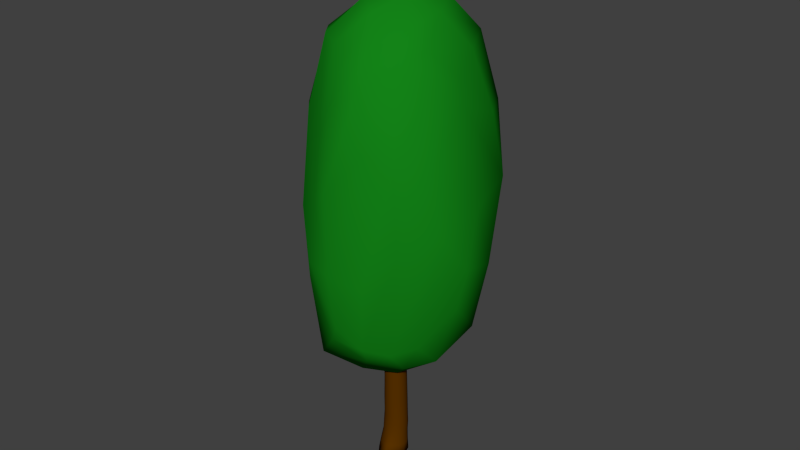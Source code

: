 # Source: LittleTallTree.blend  (saved by Blender 2.73.0; exported with 4.5.12 LTS)
import bpy
from mathutils import Matrix  # noqa: F401  (used for matrix-valued properties, if any)

bpy.ops.wm.read_factory_settings(use_empty=True)
scene = bpy.context.scene
scene.name = 'Scene'

# ---- collections
col_collection_1 = bpy.data.collections.new('Collection 1'); scene.collection.children.link(col_collection_1)

# ---- materials (node trees are filled in below, after node groups)
mat_material_002 = bpy.data.materials.new('Material.002')
mat_material_002.alpha_threshold = 0.0
mat_material_002.use_transparent_shadow = False
mat_material_002.diffuse_color = (0.006764, 0.2266, 0.008906, 1.0)
mat_material_002.specular_color = (0.08714, 0.08714, 0.08714)
mat_material_002.roughness = 0.5
mat_material_001 = bpy.data.materials.new('Material.001')
mat_material_001.alpha_threshold = 0.0
mat_material_001.use_transparent_shadow = False
mat_material_001.diffuse_color = (0.0985, 0.03111, 0.0, 1.0)
mat_material_001.specular_color = (0.1329, 0.1329, 0.1329)
mat_material_001.roughness = 0.5

# ---- material node trees

# ---- world
world_world = bpy.data.worlds.new('World'); scene.world = world_world
world_world.color = (0.05088, 0.05088, 0.05088)
world_world.use_sun_shadow = False
world_world.sun_shadow_jitter_overblur = 0.0
world_world.cycles.sampling_method = 'MANUAL'
world_world.cycles.sample_map_resolution = 256

# ---- meshes
me_cube_001 = bpy.data.meshes.new('Cube.001')
me_cube_001.from_pydata([(0.6873, -0.4224, 3.47), (0.6631, 0.9189, 3.151), (-0.7221, 0.9618, 3.238), (-0.8428, -0.399, 3.449), (0.6539, -0.6591, 2.057), (0.6389, 0.5839, 1.835), (-0.5543, 0.5891, 1.555), (-0.7149, -0.632, 2.08), (0.7772, -0.381, 1.922), (0.8789, 0.08181, 2.003), (0.7866, 0.2147, 1.799), (0.8128, 0.7134, 3.301), (0.8488, 0.3533, 3.428), (0.7986, -0.02729, 3.477), (0.7844, 0.9282, 3.003), (0.8152, 1.026, 2.696), (0.7504, 0.8223, 2.268), (-0.8544, 0.9782, 2.901), (-0.9036, 0.8789, 2.669), (-0.8011, 0.9736, 2.188), (-0.9421, -0.0006248, 3.453), (-0.9976, 0.1576, 3.296), (-0.9279, 0.7401, 3.277), (-0.8091, -0.6307, 2.22), (-0.9672, -0.6668, 2.641), (-0.7745, -0.6108, 2.937), (-0.4005, -0.7474, 1.982), (0.06086, -0.7988, 1.947), (0.4836, -0.749, 2.031), (0.3017, -0.4921, 3.582), (-0.2924, -0.5786, 3.554), (-0.4633, -0.4804, 3.572), (0.8105, -0.5491, 3.175), (0.8241, -0.6779, 2.6), (0.7933, -0.6369, 2.296), (0.516, 0.5954, 1.705), (-0.02734, 0.8155, 1.702), (-0.3324, 0.6675, 1.478), (-0.431, 1.205, 3.172), (-0.0484, 1.291, 3.438), (0.334, 1.193, 3.182), (-0.816, 0.23, 1.759), (-0.8538, -0.07537, 1.788), (-0.8253, -0.3657, 1.883), (-1.062, -0.2014, 3.024), (-1.084, -0.2166, 2.575), (-0.9518, -0.2552, 2.161), (-1.128, 0.2472, 2.937), (-1.118, 0.1798, 2.49), (-1.015, 0.1708, 2.13), (-1.047, 0.6852, 2.82), (-1.037, 0.6404, 2.484), (-0.9521, 0.5058, 1.974), (-0.4784, 1.229, 2.727), (-0.4762, 1.197, 2.5), (-0.4223, 1.118, 2.158), (0.1058, 1.316, 2.9), (-0.184, 1.239, 2.492), (0.05062, 1.276, 2.343), (0.4332, 1.182, 2.791), (0.4448, 1.255, 2.641), (0.4287, 1.067, 2.2), (0.9854, 0.6842, 2.937), (1.0, 0.6325, 2.582), (0.948, 0.4237, 2.156), (1.048, 0.2461, 3.063), (1.076, 0.1732, 2.656), (1.014, 0.08809, 2.339), (0.9713, -0.2093, 2.925), (0.9954, -0.2893, 2.6), (0.9448, -0.2625, 2.251), (0.4019, -0.7465, 3.235), (0.4343, -0.8441, 2.644), (0.308, -0.7779, 2.346), (-0.05649, -0.8157, 3.08), (-0.07465, -0.9241, 2.514), (-0.005407, -0.8494, 2.199), (-0.5106, -0.746, 3.182), (-0.4864, -0.8424, 2.54), (-0.3584, -0.8825, 2.318), (-0.4576, -0.4081, 1.788), (0.3067, -0.4547, 1.522), (0.5984, -0.5051, 1.766), (-0.2383, -0.1104, 1.465), (0.2149, -0.1882, 1.399), (0.6999, -0.1382, 1.632), (-0.1104, 0.3198, 1.291), (0.2, 0.1651, 1.34), (0.6587, 0.2474, 1.565), (0.1802, -0.06407, 4.078), (-0.1627, 0.08233, 4.162), (-0.5516, -0.0214, 3.97), (0.1448, 0.5538, 4.065), (-0.3475, 0.4465, 4.164), (-0.7219, 0.3707, 3.94), (0.2224, 0.8638, 3.736), (-0.235, 0.9402, 3.899), (-0.5848, 0.8895, 3.647)], [], [(97, 38, 2, 22), (88, 35, 5, 10), (79, 23, 7, 26), (70, 34, 4, 8), (61, 16, 5, 35), (52, 19, 6, 41), (23, 46, 43, 7), (46, 49, 42, 43), (49, 52, 41, 42), (3, 20, 44, 25), (25, 44, 45, 24), (24, 45, 46, 23), (20, 21, 47, 44), (44, 47, 48, 45), (45, 48, 49, 46), (21, 22, 50, 47), (47, 50, 51, 48), (48, 51, 52, 49), (22, 2, 17, 50), (50, 17, 18, 51), (51, 18, 19, 52), (19, 55, 37, 6), (55, 58, 36, 37), (58, 61, 35, 36), (2, 38, 53, 17), (17, 53, 54, 18), (18, 54, 55, 19), (38, 39, 56, 53), (53, 56, 57, 54), (54, 57, 58, 55), (39, 40, 59, 56), (56, 59, 60, 57), (57, 60, 61, 58), (40, 1, 14, 59), (59, 14, 15, 60), (60, 15, 16, 61), (16, 64, 10, 5), (64, 67, 9, 10), (67, 70, 8, 9), (1, 11, 62, 14), (14, 62, 63, 15), (15, 63, 64, 16), (11, 12, 65, 62), (62, 65, 66, 63), (63, 66, 67, 64), (12, 13, 68, 65), (65, 68, 69, 66), (66, 69, 70, 67), (13, 0, 32, 68), (68, 32, 33, 69), (69, 33, 34, 70), (34, 73, 28, 4), (73, 76, 27, 28), (76, 79, 26, 27), (0, 29, 71, 32), (32, 71, 72, 33), (33, 72, 73, 34), (29, 30, 74, 71), (71, 74, 75, 72), (72, 75, 76, 73), (30, 31, 77, 74), (74, 77, 78, 75), (75, 78, 79, 76), (31, 3, 25, 77), (77, 25, 24, 78), (78, 24, 23, 79), (28, 82, 8, 4), (82, 85, 9, 8), (85, 88, 10, 9), (7, 43, 80, 26), (26, 80, 81, 27), (27, 81, 82, 28), (43, 42, 83, 80), (80, 83, 84, 81), (81, 84, 85, 82), (42, 41, 86, 83), (83, 86, 87, 84), (84, 87, 88, 85), (41, 6, 37, 86), (86, 37, 36, 87), (87, 36, 35, 88), (31, 91, 20, 3), (91, 94, 21, 20), (94, 97, 22, 21), (0, 13, 89, 29), (29, 89, 90, 30), (30, 90, 91, 31), (13, 12, 92, 89), (89, 92, 93, 90), (90, 93, 94, 91), (12, 11, 95, 92), (92, 95, 96, 93), (93, 96, 97, 94), (11, 1, 40, 95), (95, 40, 39, 96), (96, 39, 38, 97)])
me_cube_001.polygons.foreach_set('use_smooth', [True] * 96)
me_cube_001.materials.append(mat_material_002)
me_cube_001.use_remesh_preserve_volume = False
me_cube_001.use_remesh_preserve_attributes = False
me_cube_001.use_mirror_vertex_groups = False
me_cube_001.update()
me_cylinder_001 = bpy.data.meshes.new('Cylinder.001')
me_cylinder_001.from_pydata([(0.00344, 0.2036, 0.2754), (2.776e-09, 0.2113, 0.5754), (0.07165, 0.1879, 0.2772), (0.06534, 0.1974, 0.5754), (0.1275, 0.1458, 0.2812), (0.1194, 0.1581, 0.5754), (0.1614, 0.08482, 0.2868), (0.1528, 0.1003, 0.5754), (0.1674, 0.01534, 0.2931), (0.1598, 0.03386, 0.5754), (0.1445, -0.05058, 0.299), (0.1391, -0.02966, 0.5754), (0.0967, -0.1015, 0.3033), (0.09442, -0.0793, 0.5754), (0.03221, -0.1287, 0.3055), (0.0334, -0.1065, 0.5754), (-0.0378, -0.1275, 0.3051), (-0.0334, -0.1065, 0.5754), (-0.1012, -0.09793, 0.3021), (-0.09442, -0.0793, 0.5754), (-0.1471, -0.04526, 0.2972), (-0.1391, -0.02966, 0.5754), (-0.1675, 0.02145, 0.2911), (-0.1598, 0.03386, 0.5754), (-0.1589, 0.09067, 0.2849), (-0.1528, 0.1003, 0.5754), (-0.1227, 0.1504, 0.2797), (-0.1194, 0.1581, 0.5754), (-0.06531, 0.1904, 0.2763), (-0.06534, 0.1974, 0.5754), (0.002866, 0.2152, 0.4041), (0.07107, 0.1995, 0.4058), (0.1269, 0.1574, 0.4099), (0.1608, 0.09641, 0.4155), (0.1668, 0.02693, 0.4218), (0.1439, -0.03899, 0.4276), (0.09612, -0.08995, 0.432), (0.03163, -0.1171, 0.4342), (-0.03838, -0.1159, 0.4337), (-0.1018, -0.08634, 0.4308), (-0.1477, -0.03367, 0.4259), (-0.1681, 0.03304, 0.4198), (-0.1594, 0.1023, 0.4136), (-0.1233, 0.162, 0.4083), (-0.06589, 0.202, 0.405), (1.793e-09, 0.1982, 0.1365), (0.07566, 0.1821, 0.1365), (0.1382, 0.1367, 0.1365), (0.1769, 0.06969, 0.1365), (0.185, -0.007242, 0.1365), (0.1611, -0.08081, 0.1365), (0.1093, -0.1383, 0.1365), (0.03868, -0.1867, 0.1365), (-0.03868, -0.1698, 0.1365), (-0.1093, -0.1383, 0.1365), (-0.1611, -0.08081, 0.1365), (-0.185, -0.007242, 0.1365), (-0.1769, 0.06969, 0.1365), (-0.1382, 0.1367, 0.1365), (-0.07566, 0.1821, 0.1365), (2.383e-09, 0.1982, -0.02614), (0.0883, 0.1787, -0.02614), (0.1521, 0.133, -0.02614), (0.1836, 0.05254, -0.02614), (0.1974, -0.02269, -0.02614), (0.1821, -0.1085, -0.02614), (0.1276, -0.2109, -0.02614), (0.04513, -0.3159, -0.02614), (-0.04513, -0.2609, -0.02614), (-0.1276, -0.1756, -0.02614), (-0.1778, -0.1085, -0.02614), (-0.208, -0.02269, -0.02614), (-0.1816, 0.06708, -0.02614), (-0.1441, 0.1154, -0.02614), (-0.0883, 0.1701, -0.02614), (4.189e-08, 0.1974, 1.148), (0.06254, 0.1841, 1.148), (0.1143, 0.1465, 1.148), (0.1462, 0.09116, 1.148), (0.1529, 0.02757, 1.148), (0.1332, -0.03324, 1.148), (0.09038, -0.08075, 1.148), (0.03197, -0.1068, 1.148), (-0.03197, -0.1068, 1.148), (-0.09038, -0.08075, 1.148), (-0.1332, -0.03324, 1.148), (-0.1529, 0.02757, 1.148), (-0.1462, 0.09116, 1.148), (-0.1143, 0.1465, 1.148), (-0.06254, 0.1841, 1.148), (4.181e-08, 0.1631, 2.126), (0.06097, 0.1502, 2.126), (0.1114, 0.1135, 2.126), (0.1426, 0.05954, 2.126), (0.1491, -0.002457, 2.126), (0.1298, -0.06174, 2.126), (0.08812, -0.1081, 2.126), (0.03117, -0.1334, 2.126), (-0.03117, -0.1334, 2.126), (-0.08812, -0.1081, 2.126), (-0.1298, -0.06174, 2.126), (-0.1491, -0.002457, 2.126), (-0.1426, 0.05954, 2.126), (-0.1114, 0.1135, 2.126), (-0.06097, 0.1502, 2.126), (4.226e-08, 0.1748, 1.644), (-0.06075, 0.1619, 1.644), (-0.111, 0.1253, 1.644), (-0.1421, 0.07156, 1.644), (-0.1485, 0.009789, 1.644), (-0.1294, -0.04928, 1.644), (-0.0878, -0.09544, 1.644), (-0.03106, -0.1207, 1.644), (0.03106, -0.1207, 1.644), (0.0878, -0.09544, 1.644), (0.1294, -0.04928, 1.644), (0.1485, 0.009789, 1.644), (0.1421, 0.07156, 1.644), (0.111, 0.1253, 1.644), (0.06075, 0.1619, 1.644), (1.793e-08, 0.2057, 0.8044), (-0.06489, 0.1919, 0.8044), (-0.1186, 0.1529, 0.8044), (-0.1517, 0.09546, 0.8044), (-0.1587, 0.02949, 0.8044), (-0.1382, -0.0336, 0.8044), (-0.09377, -0.0829, 0.8044), (-0.03317, -0.1099, 0.8044), (0.03317, -0.1099, 0.8044), (0.09377, -0.0829, 0.8044), (0.1382, -0.0336, 0.8044), (0.1587, 0.02949, 0.8044), (0.1517, 0.09546, 0.8044), (0.1186, 0.1529, 0.8044), (0.06489, 0.1919, 0.8044)], [], [(30, 1, 3, 31), (31, 3, 5, 32), (32, 5, 7, 33), (33, 7, 9, 34), (34, 9, 11, 35), (35, 11, 13, 36), (36, 13, 15, 37), (37, 15, 17, 38), (38, 17, 19, 39), (39, 19, 21, 40), (40, 21, 23, 41), (41, 23, 25, 42), (42, 25, 27, 43), (120, 121, 89, 75), (44, 29, 1, 30), (43, 27, 29, 44), (28, 0, 45, 59), (26, 43, 44, 28), (28, 44, 30, 0), (24, 42, 43, 26), (22, 41, 42, 24), (20, 40, 41, 22), (18, 39, 40, 20), (16, 38, 39, 18), (14, 37, 38, 16), (12, 36, 37, 14), (10, 35, 36, 12), (8, 34, 35, 10), (6, 33, 34, 8), (4, 32, 33, 6), (2, 31, 32, 4), (0, 30, 31, 2), (59, 45, 60, 74), (26, 28, 59, 58), (24, 26, 58, 57), (22, 24, 57, 56), (20, 22, 56, 55), (18, 20, 55, 54), (16, 18, 54, 53), (14, 16, 53, 52), (12, 14, 52, 51), (10, 12, 51, 50), (8, 10, 50, 49), (6, 8, 49, 48), (4, 6, 48, 47), (2, 4, 47, 46), (0, 2, 46, 45), (60, 61, 62, 63, 64, 65, 66, 67, 68, 69, 70, 71, 72, 73, 74), (58, 59, 74, 73), (57, 58, 73, 72), (56, 57, 72, 71), (55, 56, 71, 70), (54, 55, 70, 69), (53, 54, 69, 68), (52, 53, 68, 67), (51, 52, 67, 66), (50, 51, 66, 65), (49, 50, 65, 64), (48, 49, 64, 63), (47, 48, 63, 62), (46, 47, 62, 61), (45, 46, 61, 60), (105, 106, 104, 90), (121, 122, 88, 89), (122, 123, 87, 88), (123, 124, 86, 87), (124, 125, 85, 86), (125, 126, 84, 85), (126, 127, 83, 84), (127, 128, 82, 83), (128, 129, 81, 82), (129, 130, 80, 81), (130, 131, 79, 80), (131, 132, 78, 79), (132, 133, 77, 78), (133, 134, 76, 77), (134, 120, 75, 76), (91, 90, 104, 103, 102, 101, 100, 99, 98, 97, 96, 95, 94, 93, 92), (106, 107, 103, 104), (107, 108, 102, 103), (108, 109, 101, 102), (109, 110, 100, 101), (110, 111, 99, 100), (111, 112, 98, 99), (112, 113, 97, 98), (113, 114, 96, 97), (114, 115, 95, 96), (115, 116, 94, 95), (116, 117, 93, 94), (117, 118, 92, 93), (118, 119, 91, 92), (119, 105, 90, 91), (76, 75, 105, 119), (77, 76, 119, 118), (78, 77, 118, 117), (79, 78, 117, 116), (80, 79, 116, 115), (81, 80, 115, 114), (82, 81, 114, 113), (83, 82, 113, 112), (84, 83, 112, 111), (85, 84, 111, 110), (86, 85, 110, 109), (87, 86, 109, 108), (88, 87, 108, 107), (89, 88, 107, 106), (75, 89, 106, 105), (3, 1, 120, 134), (5, 3, 134, 133), (7, 5, 133, 132), (9, 7, 132, 131), (11, 9, 131, 130), (13, 11, 130, 129), (15, 13, 129, 128), (17, 15, 128, 127), (19, 17, 127, 126), (21, 19, 126, 125), (23, 21, 125, 124), (25, 23, 124, 123), (27, 25, 123, 122), (29, 27, 122, 121), (1, 29, 121, 120)])
me_cylinder_001.polygons.foreach_set('use_smooth', [True] * 122)
me_cylinder_001.materials.append(mat_material_001)
me_cylinder_001.use_remesh_preserve_volume = False
me_cylinder_001.use_remesh_preserve_attributes = False
me_cylinder_001.use_mirror_vertex_groups = False
me_cylinder_001.update()

# ---- objects
ob_cube = bpy.data.objects.new('Cube', me_cube_001)
ob_cylinder = bpy.data.objects.new('Cylinder', me_cylinder_001)

# ---- transforms, parenting, visibility, modifiers, constraints
ob_cube.location = (1.862, -1.384, 4.191)
ob_cube.rotation_euler = (-2.591, -1.463, 1.974)
ob_cube.scale = (2.343, 1.142, 0.9562)
ob_cube.lineart.crease_threshold = 0.0
_m = ob_cube.modifiers.new('Softbody', 'SOFT_BODY')
ob_cylinder.location = (0.0, 0.0, 0.0)
ob_cylinder.lineart.crease_threshold = 0.0

# ---- collection membership
col_collection_1.objects.link(ob_cube)
col_collection_1.objects.link(ob_cylinder)

# ---- scene / render settings (as saved in the file)
scene.frame_start = 1; scene.frame_end = 250; scene.frame_set(1)
scene.render.engine = 'BLENDER_EEVEE_NEXT'
scene.render.resolution_percentage = 50
scene.render.dither_intensity = 0.0
scene.cycles.use_denoising = False
scene.cycles.samples = 10
scene.cycles.sampling_pattern = 'TABULATED_SOBOL'
scene.cycles.light_sampling_threshold = 0.0
scene.cycles.use_adaptive_sampling = False
scene.cycles.use_light_tree = False
scene.cycles.blur_glossy = 0.0
scene.cycles.pixel_filter_type = 'GAUSSIAN'
scene.cycles.sample_clamp_indirect = 0.0
scene.view_settings.view_transform = 'Standard'
bpy.context.view_layer.update()

# ---- added for rendering (the .blend has no active camera and no usable light): camera, sun
cam_auto = bpy.data.cameras.new('AutoCamera')
cam_auto.lens = 50.0
cam_auto.sensor_width = 36.0
cam_auto.clip_end = 1000.0
ob_auto_camera = bpy.data.objects.new('AutoCamera', cam_auto)
scene.collection.objects.link(ob_auto_camera)
ob_auto_camera.location = (8.00991, -9.47848, 9.82042)
ob_auto_camera.rotation_euler = (1.09748, -7.21219e-08, 0.694738)
scene.camera = ob_auto_camera
light_auto_sun = bpy.data.lights.new('AutoSun', 'SUN')
light_auto_sun.energy = 3.0
light_auto_sun.angle = 0.0523599
ob_auto_sun = bpy.data.objects.new('AutoSun', light_auto_sun)
scene.collection.objects.link(ob_auto_sun)
ob_auto_sun.rotation_euler = (0.872665, 0.174533, 0.523599)
bpy.context.view_layer.update()

